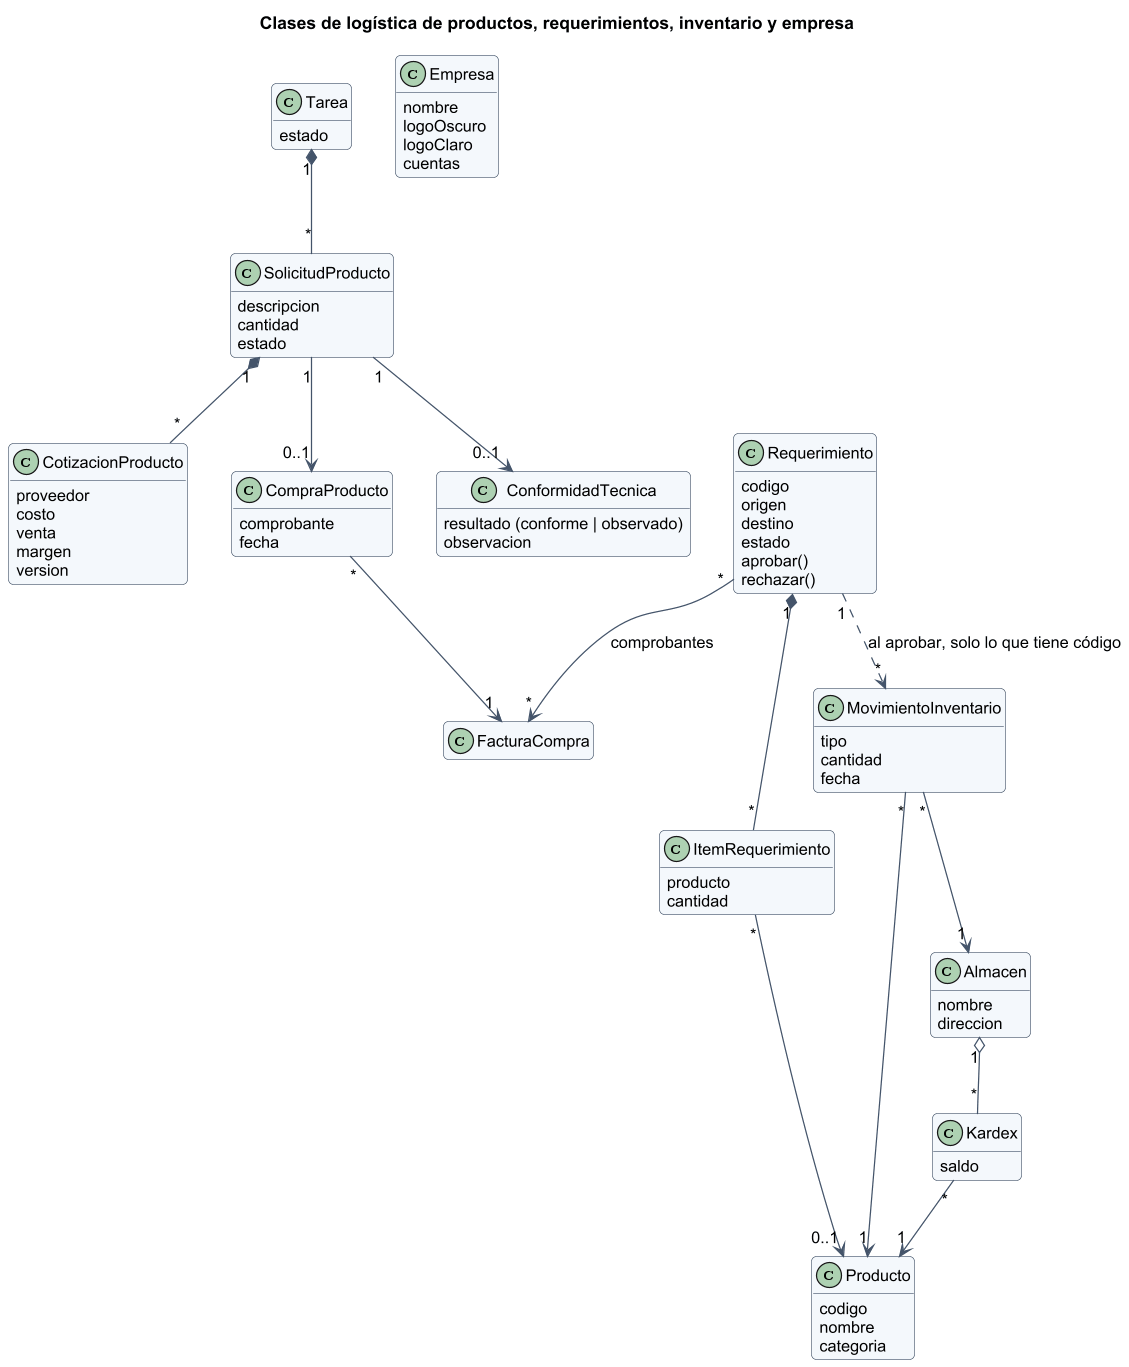

The diagram above was rendered by PlantUML. Its source (embedded in the PNG):
@startuml
skinparam shadowing false
skinparam defaultFontName Arial
skinparam defaultFontSize 13
skinparam dpi 120
skinparam roundCorner 8
skinparam ArrowColor #44546a
skinparam ClassBackgroundColor #f4f8fc
skinparam ClassBorderColor #44546a
skinparam PackageBackgroundColor #ffffff
skinparam NoteBackgroundColor #fff8e1
hide empty members
skinparam classAttributeIconSize 0

title Clases de logística de productos, requerimientos, inventario y empresa
class Tarea {
  estado
}
class SolicitudProducto {
  descripcion\ncantidad\nestado
}
class CotizacionProducto {
  proveedor\ncosto\nventa\nmargen\nversion
}
class CompraProducto {
  comprobante\nfecha
}
class ConformidadTecnica {
  resultado (conforme | observado)\nobservacion
}
class Requerimiento {
  codigo\norigen\ndestino\nestado\naprobar()\nrechazar()
}
class ItemRequerimiento {
  producto\ncantidad
}
class MovimientoInventario {
  tipo\ncantidad\nfecha
}
class Producto {
  codigo\nnombre\ncategoria
}
class Almacen {
  nombre\ndireccion
}
class Kardex {
  saldo
}
class FacturaCompra
class Empresa {
  nombre\nlogoOscuro\nlogoClaro\ncuentas
}
Tarea "1" *-- "*" SolicitudProducto
SolicitudProducto "1" *-- "*" CotizacionProducto
SolicitudProducto "1" --> "0..1" CompraProducto
CompraProducto "*" --> "1" FacturaCompra
SolicitudProducto "1" --> "0..1" ConformidadTecnica
Requerimiento "1" *-- "*" ItemRequerimiento
Requerimiento "*" --> "*" FacturaCompra : comprobantes
Requerimiento "1" ..> "*" MovimientoInventario : al aprobar, solo lo que tiene código
ItemRequerimiento "*" --> "0..1" Producto
MovimientoInventario "*" --> "1" Producto
MovimientoInventario "*" --> "1" Almacen
Almacen "1" o-- "*" Kardex
Kardex "*" --> "1" Producto
@enduml